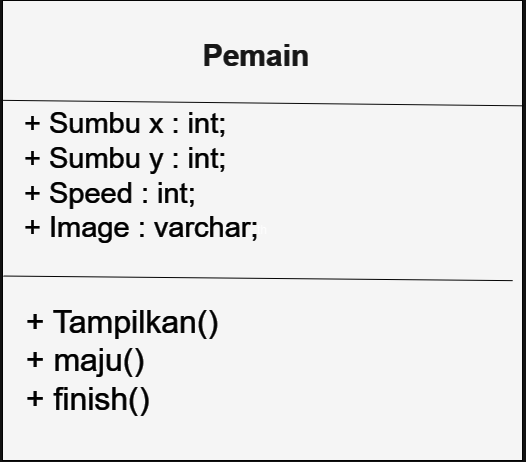

The diagram above was exported from draw.io. Its source (the exported page's mxGraphModel, read from the mxfile embedded in the PNG):
<mxGraphModel dx="2049" dy="1126" grid="1" gridSize="10" guides="1" tooltips="1" connect="1" arrows="1" fold="1" page="1" pageScale="1" pageWidth="850" pageHeight="1100" math="0" shadow="0">
  <root>
    <mxCell id="0" />
    <mxCell id="1" parent="0" />
    <mxCell id="l_ruK7K85vm5lOoqQyv8-4" value="th" style="rounded=0;whiteSpace=wrap;html=1;strokeColor=#FCFCFC;fillColor=#0A0A0A;glass=0;shadow=0;" vertex="1" parent="1">
      <mxGeometry x="160" y="200" width="520" height="460" as="geometry" />
    </mxCell>
    <mxCell id="l_ruK7K85vm5lOoqQyv8-10" value="&lt;font color=&quot;#e8e8e8&quot; style=&quot;font-size: 30px;&quot;&gt;Pemain&lt;/font&gt;" style="text;html=1;strokeColor=none;fillColor=none;align=center;verticalAlign=middle;whiteSpace=wrap;rounded=0;fontSize=24;fontStyle=1" vertex="1" parent="1">
      <mxGeometry x="359" y="220" width="110" height="70" as="geometry" />
    </mxCell>
    <mxCell id="l_ruK7K85vm5lOoqQyv8-12" value="+ Sumbu x : int;&lt;br style=&quot;font-size: 29px;&quot;&gt;+ Sumbu y : int;&lt;br&gt;+ Speed : int;&lt;br&gt;+ Image : varchar;" style="text;html=1;strokeColor=none;fillColor=none;align=left;verticalAlign=middle;whiteSpace=wrap;rounded=0;fontColor=#FFFFFF;fontSize=29;" vertex="1" parent="1">
      <mxGeometry x="180" y="350" width="280" height="50" as="geometry" />
    </mxCell>
    <mxCell id="l_ruK7K85vm5lOoqQyv8-13" value="+ Tampilkan()&lt;br&gt;&lt;div style=&quot;text-align: left;&quot;&gt;&lt;span style=&quot;background-color: initial;&quot;&gt;+ maju()&lt;/span&gt;&lt;/div&gt;&lt;div style=&quot;text-align: left;&quot;&gt;&lt;span style=&quot;background-color: initial;&quot;&gt;+ finish()&lt;/span&gt;&lt;/div&gt;" style="text;html=1;strokeColor=none;fillColor=none;align=center;verticalAlign=middle;whiteSpace=wrap;rounded=0;fontColor=#FFFFFF;fontSize=32;" vertex="1" parent="1">
      <mxGeometry x="170" y="510" width="220" height="100" as="geometry" />
    </mxCell>
    <mxCell id="l_ruK7K85vm5lOoqQyv8-14" style="edgeStyle=orthogonalEdgeStyle;rounded=0;orthogonalLoop=1;jettySize=auto;html=1;exitX=0.5;exitY=1;exitDx=0;exitDy=0;" edge="1" parent="1" source="l_ruK7K85vm5lOoqQyv8-12" target="l_ruK7K85vm5lOoqQyv8-12">
      <mxGeometry relative="1" as="geometry" />
    </mxCell>
    <mxCell id="l_ruK7K85vm5lOoqQyv8-17" value="" style="endArrow=none;html=1;rounded=0;exitX=-0.004;exitY=0.217;exitDx=0;exitDy=0;exitPerimeter=0;entryX=1.002;entryY=0.229;entryDx=0;entryDy=0;entryPerimeter=0;fontColor=#FFFFFF;strokeColor=#F7F7F7;" edge="1" parent="1" source="l_ruK7K85vm5lOoqQyv8-4" target="l_ruK7K85vm5lOoqQyv8-4">
      <mxGeometry width="50" height="50" relative="1" as="geometry">
        <mxPoint x="140" y="290" as="sourcePoint" />
        <mxPoint x="490" y="360" as="targetPoint" />
      </mxGeometry>
    </mxCell>
    <mxCell id="l_ruK7K85vm5lOoqQyv8-18" value="" style="endArrow=none;html=1;rounded=0;exitX=0.002;exitY=0.599;exitDx=0;exitDy=0;exitPerimeter=0;entryX=0.981;entryY=0.609;entryDx=0;entryDy=0;entryPerimeter=0;strokeColor=#FCFCFC;" edge="1" parent="1" source="l_ruK7K85vm5lOoqQyv8-4" target="l_ruK7K85vm5lOoqQyv8-4">
      <mxGeometry width="50" height="50" relative="1" as="geometry">
        <mxPoint x="440" y="410" as="sourcePoint" />
        <mxPoint x="490" y="360" as="targetPoint" />
      </mxGeometry>
    </mxCell>
  </root>
</mxGraphModel>